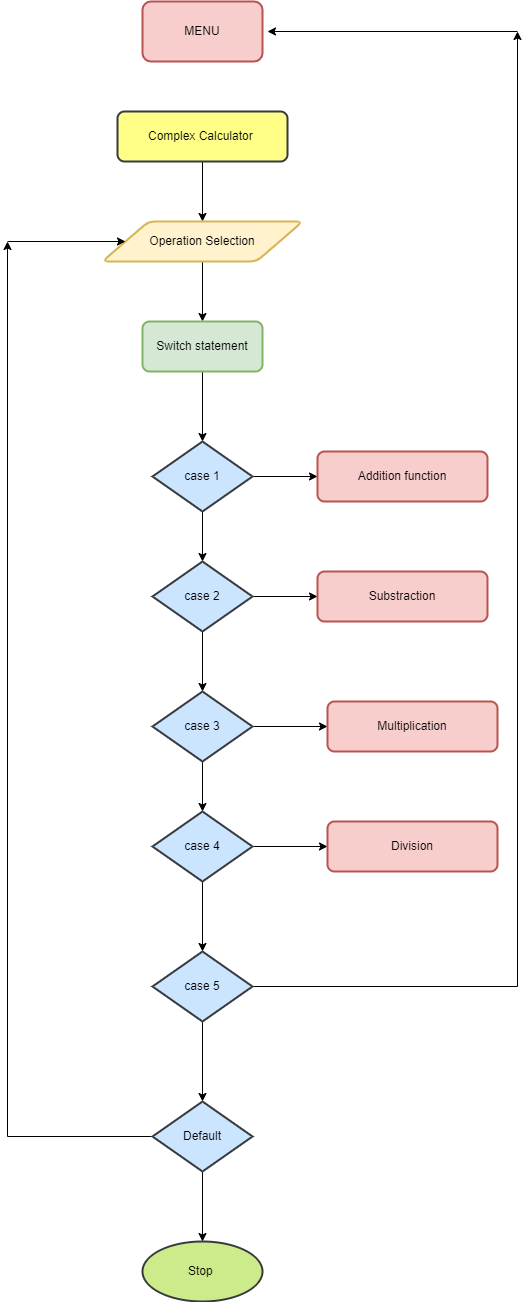

The diagram above was exported from draw.io. Its source (the exported page's mxGraphModel, read from the mxfile embedded in the PNG):
<mxGraphModel dx="868" dy="1525" grid="1" gridSize="10" guides="1" tooltips="1" connect="1" arrows="1" fold="1" page="1" pageScale="1" pageWidth="850" pageHeight="1100" math="0" shadow="0">
  <root>
    <mxCell id="0" />
    <mxCell id="1" parent="0" />
    <mxCell id="wX3fddVfC046pyVjrQOw-8" value="" style="edgeStyle=orthogonalEdgeStyle;rounded=0;orthogonalLoop=1;jettySize=auto;html=1;" parent="1" source="wX3fddVfC046pyVjrQOw-6" target="wX3fddVfC046pyVjrQOw-7" edge="1">
      <mxGeometry relative="1" as="geometry" />
    </mxCell>
    <mxCell id="wX3fddVfC046pyVjrQOw-6" value="Complex Calculator&amp;nbsp;" style="rounded=1;whiteSpace=wrap;html=1;absoluteArcSize=1;arcSize=14;strokeWidth=2;labelBackgroundColor=none;fillColor=#ffff88;strokeColor=#36393d;" parent="1" vertex="1">
      <mxGeometry x="340" y="40" width="170" height="50" as="geometry" />
    </mxCell>
    <mxCell id="wX3fddVfC046pyVjrQOw-66" value="" style="edgeStyle=orthogonalEdgeStyle;rounded=0;orthogonalLoop=1;jettySize=auto;html=1;" parent="1" source="wX3fddVfC046pyVjrQOw-7" target="wX3fddVfC046pyVjrQOw-12" edge="1">
      <mxGeometry relative="1" as="geometry" />
    </mxCell>
    <mxCell id="wX3fddVfC046pyVjrQOw-7" value="Operation Selection" style="shape=parallelogram;html=1;strokeWidth=2;perimeter=parallelogramPerimeter;whiteSpace=wrap;rounded=1;arcSize=12;size=0.23;labelBackgroundColor=none;fillColor=#fff2cc;strokeColor=#d6b656;" parent="1" vertex="1">
      <mxGeometry x="325" y="150" width="200" height="40" as="geometry" />
    </mxCell>
    <mxCell id="wX3fddVfC046pyVjrQOw-18" value="" style="edgeStyle=orthogonalEdgeStyle;rounded=0;orthogonalLoop=1;jettySize=auto;html=1;" parent="1" source="wX3fddVfC046pyVjrQOw-12" target="wX3fddVfC046pyVjrQOw-14" edge="1">
      <mxGeometry relative="1" as="geometry" />
    </mxCell>
    <mxCell id="wX3fddVfC046pyVjrQOw-12" value="Switch statement" style="rounded=1;whiteSpace=wrap;html=1;absoluteArcSize=1;arcSize=14;strokeWidth=2;labelBackgroundColor=none;fillColor=#d5e8d4;strokeColor=#82b366;" parent="1" vertex="1">
      <mxGeometry x="365" y="250" width="120" height="50" as="geometry" />
    </mxCell>
    <mxCell id="wX3fddVfC046pyVjrQOw-19" value="" style="edgeStyle=orthogonalEdgeStyle;rounded=0;orthogonalLoop=1;jettySize=auto;html=1;" parent="1" source="wX3fddVfC046pyVjrQOw-14" target="wX3fddVfC046pyVjrQOw-15" edge="1">
      <mxGeometry relative="1" as="geometry" />
    </mxCell>
    <mxCell id="wX3fddVfC046pyVjrQOw-25" value="" style="edgeStyle=orthogonalEdgeStyle;rounded=0;orthogonalLoop=1;jettySize=auto;html=1;" parent="1" source="wX3fddVfC046pyVjrQOw-14" target="wX3fddVfC046pyVjrQOw-22" edge="1">
      <mxGeometry relative="1" as="geometry" />
    </mxCell>
    <mxCell id="wX3fddVfC046pyVjrQOw-14" value="case 1" style="strokeWidth=2;html=1;shape=mxgraph.flowchart.decision;whiteSpace=wrap;labelBackgroundColor=none;fillColor=#cce5ff;strokeColor=#36393d;" parent="1" vertex="1">
      <mxGeometry x="375" y="370" width="100" height="70" as="geometry" />
    </mxCell>
    <mxCell id="wX3fddVfC046pyVjrQOw-20" value="" style="edgeStyle=orthogonalEdgeStyle;rounded=0;orthogonalLoop=1;jettySize=auto;html=1;" parent="1" source="wX3fddVfC046pyVjrQOw-15" target="wX3fddVfC046pyVjrQOw-16" edge="1">
      <mxGeometry relative="1" as="geometry" />
    </mxCell>
    <mxCell id="wX3fddVfC046pyVjrQOw-26" value="" style="edgeStyle=orthogonalEdgeStyle;rounded=0;orthogonalLoop=1;jettySize=auto;html=1;" parent="1" source="wX3fddVfC046pyVjrQOw-15" target="wX3fddVfC046pyVjrQOw-23" edge="1">
      <mxGeometry relative="1" as="geometry" />
    </mxCell>
    <mxCell id="wX3fddVfC046pyVjrQOw-15" value="case 2" style="strokeWidth=2;html=1;shape=mxgraph.flowchart.decision;whiteSpace=wrap;labelBackgroundColor=none;fillColor=#cce5ff;strokeColor=#36393d;" parent="1" vertex="1">
      <mxGeometry x="375" y="490" width="100" height="70" as="geometry" />
    </mxCell>
    <mxCell id="wX3fddVfC046pyVjrQOw-21" value="" style="edgeStyle=orthogonalEdgeStyle;rounded=0;orthogonalLoop=1;jettySize=auto;html=1;" parent="1" source="wX3fddVfC046pyVjrQOw-16" target="wX3fddVfC046pyVjrQOw-17" edge="1">
      <mxGeometry relative="1" as="geometry" />
    </mxCell>
    <mxCell id="wX3fddVfC046pyVjrQOw-27" value="" style="edgeStyle=orthogonalEdgeStyle;rounded=0;orthogonalLoop=1;jettySize=auto;html=1;" parent="1" source="wX3fddVfC046pyVjrQOw-16" target="wX3fddVfC046pyVjrQOw-24" edge="1">
      <mxGeometry relative="1" as="geometry" />
    </mxCell>
    <mxCell id="wX3fddVfC046pyVjrQOw-16" value="case 3" style="strokeWidth=2;html=1;shape=mxgraph.flowchart.decision;whiteSpace=wrap;labelBackgroundColor=none;fillColor=#cce5ff;strokeColor=#36393d;" parent="1" vertex="1">
      <mxGeometry x="375" y="620" width="100" height="70" as="geometry" />
    </mxCell>
    <mxCell id="wX3fddVfC046pyVjrQOw-37" value="" style="edgeStyle=orthogonalEdgeStyle;rounded=0;orthogonalLoop=1;jettySize=auto;html=1;" parent="1" source="wX3fddVfC046pyVjrQOw-17" target="wX3fddVfC046pyVjrQOw-36" edge="1">
      <mxGeometry relative="1" as="geometry" />
    </mxCell>
    <mxCell id="wX3fddVfC046pyVjrQOw-73" value="" style="edgeStyle=orthogonalEdgeStyle;rounded=0;orthogonalLoop=1;jettySize=auto;html=1;" parent="1" source="wX3fddVfC046pyVjrQOw-17" target="wX3fddVfC046pyVjrQOw-72" edge="1">
      <mxGeometry relative="1" as="geometry" />
    </mxCell>
    <mxCell id="wX3fddVfC046pyVjrQOw-17" value="case 4" style="strokeWidth=2;html=1;shape=mxgraph.flowchart.decision;whiteSpace=wrap;labelBackgroundColor=none;fillColor=#cce5ff;strokeColor=#36393d;" parent="1" vertex="1">
      <mxGeometry x="375" y="740" width="100" height="70" as="geometry" />
    </mxCell>
    <mxCell id="wX3fddVfC046pyVjrQOw-22" value="Addition function" style="rounded=1;whiteSpace=wrap;html=1;absoluteArcSize=1;arcSize=14;strokeWidth=2;labelBackgroundColor=none;fillColor=#f8cecc;strokeColor=#b85450;" parent="1" vertex="1">
      <mxGeometry x="540" y="380" width="170" height="50" as="geometry" />
    </mxCell>
    <mxCell id="wX3fddVfC046pyVjrQOw-23" value="Substraction" style="rounded=1;whiteSpace=wrap;html=1;absoluteArcSize=1;arcSize=14;strokeWidth=2;labelBackgroundColor=none;fillColor=#f8cecc;strokeColor=#b85450;" parent="1" vertex="1">
      <mxGeometry x="540" y="500" width="170" height="50" as="geometry" />
    </mxCell>
    <mxCell id="wX3fddVfC046pyVjrQOw-24" value="Multiplication" style="rounded=1;whiteSpace=wrap;html=1;absoluteArcSize=1;arcSize=14;strokeWidth=2;labelBackgroundColor=none;fillColor=#f8cecc;strokeColor=#b85450;" parent="1" vertex="1">
      <mxGeometry x="550" y="630" width="170" height="50" as="geometry" />
    </mxCell>
    <mxCell id="wX3fddVfC046pyVjrQOw-70" value="" style="edgeStyle=orthogonalEdgeStyle;rounded=0;orthogonalLoop=1;jettySize=auto;html=1;" parent="1" source="wX3fddVfC046pyVjrQOw-36" target="wX3fddVfC046pyVjrQOw-69" edge="1">
      <mxGeometry relative="1" as="geometry" />
    </mxCell>
    <mxCell id="wX3fddVfC046pyVjrQOw-79" value="" style="edgeStyle=orthogonalEdgeStyle;rounded=0;orthogonalLoop=1;jettySize=auto;html=1;" parent="1" source="wX3fddVfC046pyVjrQOw-36" edge="1">
      <mxGeometry relative="1" as="geometry">
        <mxPoint x="740" y="-39.99999999999977" as="targetPoint" />
      </mxGeometry>
    </mxCell>
    <mxCell id="wX3fddVfC046pyVjrQOw-36" value="case 5" style="strokeWidth=2;html=1;shape=mxgraph.flowchart.decision;whiteSpace=wrap;labelBackgroundColor=none;fillColor=#cce5ff;strokeColor=#36393d;" parent="1" vertex="1">
      <mxGeometry x="375" y="880" width="100" height="70" as="geometry" />
    </mxCell>
    <mxCell id="wX3fddVfC046pyVjrQOw-38" value="Stop&amp;nbsp;" style="ellipse;whiteSpace=wrap;html=1;fillColor=#cdeb8b;strokeColor=#36393d;strokeWidth=2;labelBackgroundColor=none;" parent="1" vertex="1">
      <mxGeometry x="365" y="1170" width="120" height="60" as="geometry" />
    </mxCell>
    <mxCell id="wX3fddVfC046pyVjrQOw-62" value="MENU" style="whiteSpace=wrap;html=1;fillColor=#f8cecc;strokeColor=#b85450;rounded=1;arcSize=14;strokeWidth=2;labelBackgroundColor=none;" parent="1" vertex="1">
      <mxGeometry x="365" y="-70" width="120" height="60" as="geometry" />
    </mxCell>
    <mxCell id="wX3fddVfC046pyVjrQOw-71" value="" style="edgeStyle=orthogonalEdgeStyle;rounded=0;orthogonalLoop=1;jettySize=auto;html=1;" parent="1" source="wX3fddVfC046pyVjrQOw-69" target="wX3fddVfC046pyVjrQOw-38" edge="1">
      <mxGeometry relative="1" as="geometry" />
    </mxCell>
    <mxCell id="wX3fddVfC046pyVjrQOw-75" value="" style="edgeStyle=orthogonalEdgeStyle;rounded=0;orthogonalLoop=1;jettySize=auto;html=1;" parent="1" source="wX3fddVfC046pyVjrQOw-69" edge="1">
      <mxGeometry relative="1" as="geometry">
        <mxPoint x="230" y="170" as="targetPoint" />
      </mxGeometry>
    </mxCell>
    <mxCell id="wX3fddVfC046pyVjrQOw-69" value="Default" style="strokeWidth=2;html=1;shape=mxgraph.flowchart.decision;whiteSpace=wrap;labelBackgroundColor=none;fillColor=#cce5ff;strokeColor=#36393d;" parent="1" vertex="1">
      <mxGeometry x="375" y="1030" width="100" height="70" as="geometry" />
    </mxCell>
    <mxCell id="wX3fddVfC046pyVjrQOw-72" value="Division" style="rounded=1;whiteSpace=wrap;html=1;absoluteArcSize=1;arcSize=14;strokeWidth=2;labelBackgroundColor=none;fillColor=#f8cecc;strokeColor=#b85450;" parent="1" vertex="1">
      <mxGeometry x="550" y="750" width="170" height="50" as="geometry" />
    </mxCell>
    <mxCell id="wX3fddVfC046pyVjrQOw-76" value="" style="edgeStyle=orthogonalEdgeStyle;rounded=0;orthogonalLoop=1;jettySize=auto;html=1;" parent="1" target="wX3fddVfC046pyVjrQOw-7" edge="1">
      <mxGeometry relative="1" as="geometry">
        <mxPoint x="230" y="170" as="sourcePoint" />
      </mxGeometry>
    </mxCell>
    <mxCell id="wX3fddVfC046pyVjrQOw-81" value="" style="edgeStyle=orthogonalEdgeStyle;rounded=0;orthogonalLoop=1;jettySize=auto;html=1;" parent="1" edge="1">
      <mxGeometry relative="1" as="geometry">
        <mxPoint x="740" y="-39.99999999999977" as="sourcePoint" />
        <mxPoint x="490" y="-40" as="targetPoint" />
      </mxGeometry>
    </mxCell>
  </root>
</mxGraphModel>